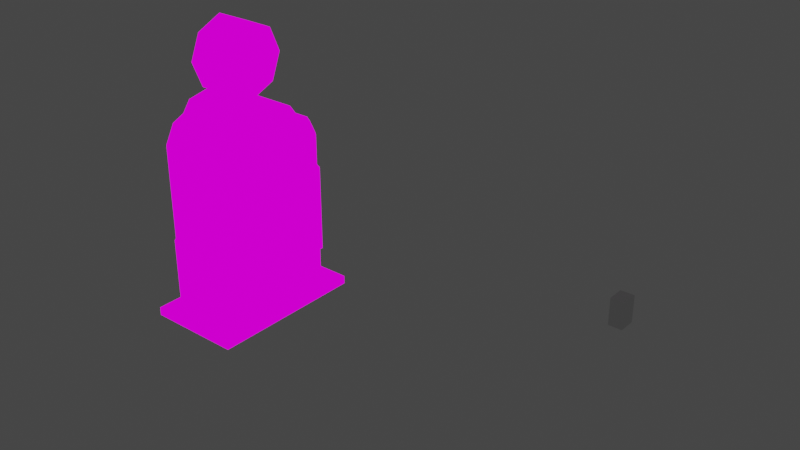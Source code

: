 # Source: mesh.blend  (saved by Blender 2.93.20; exported with 4.5.12 LTS)
import bpy
from mathutils import Matrix  # noqa: F401  (used for matrix-valued properties, if any)

bpy.ops.wm.read_factory_settings(use_empty=True)
scene = bpy.context.scene
scene.name = 'Scene'

# ---- collections
col_collection = bpy.data.collections.new('Collection'); scene.collection.children.link(col_collection)

# ---- images (referenced by path relative to the original .blend; pixels are not part of the script)
import os
ASSET_DIR = os.environ.get("B2B_ASSET_DIR", "")  # directory of the original .blend (textures are referenced by path, not embedded)
HERE = os.path.dirname(os.path.abspath(__file__))  # packed textures are extracted next to this script under _unpacked/

def load_image(name, relpath, width, height, colorspace="sRGB"):
    """Load a texture the original file referenced (path relative to the .blend, or extracted next to this script)."""
    p = next((c for c in (os.path.join(HERE, relpath), os.path.join(ASSET_DIR, relpath)) if relpath and os.path.exists(c)), "")
    if p:
        img = bpy.data.images.load(p, check_existing=True)
        img.name = name
    else:  # same state as the original file: an image datablock whose file is absent (Cycles renders it pink)
        img = bpy.data.images.new(name, width, height)
        img.source = "FILE"
        img.filepath = "//" + (relpath or name)
    img.colorspace_settings.name = colorspace
    return img
img_texture_png = load_image('texture.png', 'texture.png', 1024, 1024, 'sRGB')

# ---- materials (node trees are filled in below, after node groups)
mat_texture_png = bpy.data.materials.new('texture.png')
mat_texture_png.use_transparent_shadow = False
mat_texture_png.diffuse_color = (1.0, 1.0, 1.0, 1.0)
mat_texture_png.roughness = 1.0
mat_texture_png.specular_intensity = 0.0
mat_texture_png.metallic = 1.0

# ---- material node trees
mat_texture_png.use_nodes = True; mat_texture_png.node_tree.nodes.clear()
_N = mat_texture_png.node_tree.nodes; _L = mat_texture_png.node_tree.links
n0 = _N.new('ShaderNodeOutputMaterial'); n0.name = 'Material Output'; n0.location = (200, 0)
n1 = _N.new('ShaderNodeEmission'); n1.name = 'Emission'; n1.location = (0, 0)
n2 = _N.new('ShaderNodeTexImage'); n2.name = 'Image Texture'; n2.location = (-300, 0)
n2.image = img_texture_png
n2.interpolation = 'Closest'
_L.new(n1.outputs[0], n0.inputs[0])
_L.new(n2.outputs[0], n1.inputs[0])
n0.is_active_output = True

# ---- world
world_world = bpy.data.worlds.new('World'); scene.world = world_world
world_world.use_nodes = True; world_world.node_tree.nodes.clear()
_N = world_world.node_tree.nodes; _L = world_world.node_tree.links
n0 = _N.new('ShaderNodeOutputWorld'); n0.name = 'World Output'; n0.location = (300, 300)
n1 = _N.new('ShaderNodeBackground'); n1.name = 'Background'; n1.location = (10, 300)
n1.inputs[0].default_value = (0.05088, 0.05088, 0.05088, 1.0)
_L.new(n1.outputs[0], n0.inputs[0])
n0.is_active_output = True
world_world.color = (0.05088, 0.05088, 0.05088)
world_world.use_sun_shadow = False
world_world.sun_shadow_jitter_overblur = 0.0

# ---- meshes
me_w__modelingstuff_nzp_meshes_mdl_mulekick = bpy.data.meshes.new('W:\\modelingstuff\\nzp_meshes_mdl\\mulekick')
me_w__modelingstuff_nzp_meshes_mdl_mulekick.from_pydata([(12.89, -25.73, -56.38), (-23.48, -25.73, -56.38), (12.72, 22.21, -56.38), (14.39, -21.33, 21.69), (14.44, -24.44, 14.85), (-23.48, 22.21, -56.38), (14.44, -24.44, -56.38), (-23.45, 17.81, 23.12), (-23.48, -25.73, 14.85), (12.89, -25.73, 14.85), (-23.45, -21.33, 23.12), (14.39, 17.81, 21.69), (14.44, 12.16, 24.12), (12.89, 8.55, 30.55), (12.89, 12.16, 25.61), (14.44, 8.55, 29.07), (-23.48, -15.68, 25.61), (14.44, -15.68, 24.12), (-23.48, -1.758, 32.53), (-23.48, -12.07, 30.55), (14.44, -12.07, 29.07), (12.89, -12.07, 30.55), (12.89, -1.758, 32.53), (14.44, -1.758, 31.05), (14.44, 20.92, -56.38), (14.44, 20.92, 14.85), (-23.48, 8.55, 30.55), (12.91, 17.81, 23.12), (-23.48, 22.21, 14.85), (12.89, 22.21, 14.85), (-23.48, 12.16, 25.61), (12.89, -15.68, 25.61), (12.91, -21.33, 23.12), (-1.519, 18.6, -37.09), (18.21, 18.6, 1.99), (18.21, 18.6, -35.6), (18.21, 1.334, 1.99), (18.21, -1.243, -35.6), (18.21, -1.243, 1.99), (-1.519, -1.243, -37.09), (10.49, -1.243, 6.937), (10.49, 18.6, 6.937), (18.21, 16.02, 6.442), (13.92, 1.334, 6.442), (18.21, 1.334, 6.442), (13.92, 1.334, 1.99), (13.92, 16.02, 1.99), (18.21, 16.02, 1.99), (13.92, 16.02, 6.442), (-13.18, 14.11, 49.69), (2.755, 9.536, 38.33), (2.755, 14.11, 49.69), (-13.18, 9.536, 38.33), (-13.18, -1.758, 33.68), (2.755, -13.05, 38.33), (2.755, -1.758, 33.68), (-13.18, -13.05, 38.33), (-13.18, -1.758, 65.69), (2.755, 9.536, 60.53), (2.755, -13.05, 60.53), (2.755, -1.758, 65.69), (2.755, -17.62, 49.69), (-13.18, 9.536, 60.53), (-13.18, -17.62, 49.69), (-13.18, -13.05, 60.53), (-4.405, -3.372, 34.2), (-4.435, -0.212, 32.04), (-4.435, -3.305, 32.04), (-4.405, -0.1448, 34.2), (-16.46, 27.39, -13.39), (-16.27, 27.36, -57.37), (6.905, 27.39, -13.39), (6.715, 27.36, -57.37), (6.905, -30.25, -13.39), (6.715, -29.33, -57.37), (-16.46, -30.25, -13.39), (-16.27, -29.33, -57.37), (-16.27, -0.9852, 10.4), (-16.46, 25.55, -7.858), (-16.46, -28.42, -7.858), (6.905, -28.42, -7.858), (6.905, 25.55, -7.858), (6.715, -0.9852, 10.4), (-13.87, -33.78, -57.37), (-13.87, -33.78, -21.52), (-13.87, 30.76, -57.37), (-13.87, 30.76, -21.52), (4.314, 30.76, -57.37), (4.314, -33.78, -21.52), (4.314, 30.76, -21.52), (4.314, -33.78, -57.37), (4.314, 26.59, -17.33), (4.314, -29.08, -17.33), (-13.87, -29.08, -17.33), (-13.87, 26.59, -17.33), (-25.38, -36.22, -60.25), (-25.38, -36.22, -56.56), (-25.38, 33.48, -60.25), (-25.38, 33.48, -56.56), (16.44, -36.22, -60.25), (16.44, -36.22, -56.56), (16.44, 33.48, -60.25), (16.44, 33.48, -56.56)], [], [(5, 1, 8), (5, 8, 28), (24, 6, 2), (6, 0, 2), (4, 3, 9), (0, 9, 1), (9, 8, 1), (5, 28, 2), (28, 29, 2), (6, 4, 0), (4, 9, 0), (10, 16, 7), (16, 30, 7), (8, 10, 28), (10, 7, 28), (9, 32, 8), (32, 10, 8), (27, 11, 29), (14, 13, 12), (13, 15, 12), (32, 31, 10), (31, 16, 10), (27, 14, 11), (14, 12, 11), (11, 12, 3), (12, 17, 3), (19, 18, 26), (12, 15, 17), (15, 20, 17), (16, 19, 30), (19, 26, 30), (31, 21, 16), (21, 19, 16), (21, 22, 19), (22, 18, 19), (13, 22, 15), (22, 23, 15), (15, 23, 20), (6, 24, 4), (24, 25, 4), (4, 25, 3), (25, 11, 3), (13, 26, 22), (26, 18, 22), (29, 28, 27), (28, 7, 27), (14, 30, 13), (30, 26, 13), (31, 17, 21), (17, 20, 21), (32, 3, 31), (3, 17, 31), (21, 20, 22), (20, 23, 22), (9, 3, 32), (27, 7, 14), (7, 30, 14), (24, 2, 25), (2, 29, 25), (25, 29, 11), (41, 34, 33), (34, 35, 33), (34, 47, 35), (47, 36, 35), (36, 38, 35), (38, 37, 35), (38, 40, 37), (40, 39, 37), (35, 37, 33), (37, 39, 33), (41, 40, 34), (40, 38, 34), (38, 36, 34), (36, 47, 34), (42, 44, 47), (44, 36, 47), (48, 43, 42), (43, 44, 42), (44, 43, 36), (43, 45, 36), (47, 46, 42), (46, 48, 42), (51, 50, 49), (50, 52, 49), (55, 54, 53), (54, 56, 53), (61, 59, 63), (59, 64, 63), (60, 58, 57), (58, 62, 57), (50, 55, 52), (55, 53, 52), (54, 61, 56), (61, 63, 56), (59, 60, 64), (60, 57, 64), (58, 51, 62), (51, 49, 62), (60, 59, 58), (59, 61, 58), (61, 54, 58), (54, 55, 58), (55, 50, 58), (50, 51, 58), (49, 52, 62), (52, 53, 62), (53, 56, 62), (56, 63, 62), (63, 64, 62), (64, 57, 62), (67, 66, 65), (66, 68, 65), (75, 69, 76), (69, 70, 76), (69, 71, 70), (71, 72, 70), (71, 73, 72), (73, 74, 72), (73, 75, 74), (75, 76, 74), (75, 79, 69), (79, 77, 69), (77, 78, 69), (78, 77, 81), (81, 77, 82), (82, 77, 79, 80), (73, 80, 75), (80, 79, 75), (69, 78, 71), (78, 81, 71), (84, 86, 83), (86, 85, 83), (86, 89, 85), (89, 87, 85), (89, 88, 87), (88, 90, 87), (88, 84, 90), (84, 83, 90), (91, 92, 89), (92, 88, 89), (88, 92, 84), (92, 93, 84), (86, 94, 89), (94, 91, 89), (93, 94, 84), (94, 86, 84), (82, 80, 81), (80, 73, 71, 81), (95, 96, 98, 97), (97, 98, 102, 101), (101, 102, 100, 99), (99, 100, 96, 95), (97, 101, 99, 95), (102, 98, 96, 100)])
_uv = me_w__modelingstuff_nzp_meshes_mdl_mulekick.uv_layers.new(name='W:\\modelingstuff\\nzp_meshes_mdl\\mulekick')
_uv.uv.foreach_set('vector', [0.6562, 0.5859, 0.6562, 0.4531, 0.8594, 0.4531, 0.6562, 0.5859, 0.8594, 0.4531, 0.8594, 0.5859, 0.5781, 0.03125, 0.5156, 0.03125, 0.5859, 0.03125, 0.5156, 0.03125, 0.5156, 0.03906, 0.5859, 0.03125, 0.1016, 0.8281, 0.1172, 0.8906, 0.08594, 0.8281, 0.1016, 0.03125, 0.4688, 0.03125, 0.1016, 0.2188, 0.4688, 0.03125, 0.4688, 0.2188, 0.1016, 0.2188, 0.1016, 0.2188, 0.4531, 0.2188, 0.1016, 0.03125, 0.4531, 0.2188, 0.4531, 0.03125, 0.1016, 0.03125, 0.1094, 0.2422, 0.1016, 0.8203, 0.09375, 0.2422, 0.1016, 0.8203, 0.08594, 0.8203, 0.09375, 0.2422, 0.9688, 0.05469, 0.9453, 0.0625, 0.8203, 0.05469, 0.9453, 0.0625, 0.8438, 0.0625, 0.8203, 0.05469, 0.9844, 0.03906, 0.9688, 0.05469, 0.8047, 0.03906, 0.9688, 0.05469, 0.8203, 0.05469, 0.8047, 0.03906, 0.7969, 0.01562, 0.8125, 0.01562, 0.7969, 0.08594, 0.8125, 0.01562, 0.8125, 0.08594, 0.7969, 0.08594, 0.4453, 0.9062, 0.4453, 0.8906, 0.4766, 0.8281, 0.3984, 0.9219, 0.3672, 0.9609, 0.3984, 0.9141, 0.3672, 0.9609, 0.3672, 0.9531, 0.3984, 0.9141, 0.8125, 0.01562, 0.8359, 0.01562, 0.8125, 0.08594, 0.8359, 0.01562, 0.8359, 0.08594, 0.8125, 0.08594, 0.4453, 0.9062, 0.3984, 0.9219, 0.4453, 0.8906, 0.3984, 0.9219, 0.3984, 0.9141, 0.4453, 0.8906, 0.4453, 0.8906, 0.3984, 0.9141, 0.1172, 0.8906, 0.3984, 0.9141, 0.1719, 0.9141, 0.1172, 0.8906, 0.9375, 0.07812, 0.8984, 0.08594, 0.8594, 0.07812, 0.3984, 0.9141, 0.3672, 0.9531, 0.1719, 0.9141, 0.3672, 0.9531, 0.2031, 0.9531, 0.1719, 0.9141, 0.9453, 0.0625, 0.9375, 0.07812, 0.8438, 0.0625, 0.9375, 0.07812, 0.8594, 0.07812, 0.8438, 0.0625, 0.8359, 0.01562, 0.8516, 0.01562, 0.8359, 0.08594, 0.8516, 0.01562, 0.8516, 0.08594, 0.8359, 0.08594, 0.8516, 0.01562, 0.875, 0.01562, 0.8516, 0.08594, 0.875, 0.01562, 0.875, 0.08594, 0.8516, 0.08594, 0.3672, 0.9609, 0.2812, 0.9844, 0.3672, 0.9531, 0.2812, 0.9844, 0.2812, 0.9688, 0.3672, 0.9531, 0.3672, 0.9531, 0.2812, 0.9688, 0.2031, 0.9531, 0.1094, 0.2422, 0.4609, 0.2422, 0.1016, 0.8203, 0.4609, 0.2422, 0.4609, 0.8203, 0.1016, 0.8203, 0.1016, 0.8281, 0.4609, 0.8281, 0.1172, 0.8906, 0.4609, 0.8281, 0.4453, 0.8906, 0.1172, 0.8906, 0.9062, 0.01562, 0.9062, 0.08594, 0.875, 0.01562, 0.9062, 0.08594, 0.875, 0.08594, 0.875, 0.01562, 0.9844, 0.01562, 0.9844, 0.08594, 0.9609, 0.01562, 0.9844, 0.08594, 0.9609, 0.08594, 0.9609, 0.01562, 0.9375, 0.01562, 0.9297, 0.08594, 0.9062, 0.01562, 0.9297, 0.08594, 0.9062, 0.08594, 0.9062, 0.01562, 0.1719, 0.9219, 0.1719, 0.9141, 0.2031, 0.9609, 0.1719, 0.9141, 0.2031, 0.9531, 0.2031, 0.9609, 0.1172, 0.9062, 0.1172, 0.8906, 0.1719, 0.9219, 0.1172, 0.8906, 0.1719, 0.9141, 0.1719, 0.9219, 0.2031, 0.9609, 0.2031, 0.9531, 0.2812, 0.9844, 0.2031, 0.9531, 0.2812, 0.9688, 0.2812, 0.9844, 0.08594, 0.8281, 0.1172, 0.8906, 0.1172, 0.9062, 0.9609, 0.01562, 0.9609, 0.08594, 0.9375, 0.01562, 0.9609, 0.08594, 0.9297, 0.08594, 0.9375, 0.01562, 0.4609, 0.2422, 0.4766, 0.2422, 0.4609, 0.8203, 0.4766, 0.2422, 0.4766, 0.8203, 0.4609, 0.8203, 0.4609, 0.8281, 0.4766, 0.8281, 0.4453, 0.8906, 0.9375, 0.04688, 0.9297, 0.03125, 0.8281, 0.07812, 0.9297, 0.03125, 0.8281, 0.03125, 0.8281, 0.07812, 0.9531, 0.9531, 0.9297, 0.9531, 0.9531, 0.6016, 0.9297, 0.9531, 0.7969, 0.9531, 0.9531, 0.6016, 0.7969, 0.9531, 0.7734, 0.9531, 0.9531, 0.6016, 0.7734, 0.9531, 0.7734, 0.6016, 0.9531, 0.6016, 0.9297, 0.03125, 0.9375, 0.04688, 0.8281, 0.03125, 0.9375, 0.04688, 0.8281, 0.07812, 0.8281, 0.03125, 0.9609, 0.07031, 0.9531, 0.07031, 0.9688, 0.03125, 0.9531, 0.07031, 0.9609, 0.02344, 0.9688, 0.03125, 0.9688, 0.0625, 0.9062, 0.0625, 0.9766, 0.03906, 0.9062, 0.0625, 0.9062, 0.03906, 0.9766, 0.03906, 0.9062, 0.03906, 0.9141, 0.03906, 0.9766, 0.03906, 0.9141, 0.03906, 0.9688, 0.03906, 0.9766, 0.03906, 0.6484, 0.6094, 0.6484, 0.9297, 0.5469, 0.6094, 0.6484, 0.9297, 0.5469, 0.9297, 0.5469, 0.6094, 0.6016, 0.07031, 0.5547, 0.07031, 0.6016, 0.0625, 0.5547, 0.07031, 0.5547, 0.0625, 0.6016, 0.0625, 0.5781, 0.07031, 0.5625, 0.07031, 0.5781, 0.04688, 0.5625, 0.07031, 0.5625, 0.04688, 0.5781, 0.04688, 0.5781, 0.05469, 0.5625, 0.05469, 0.5781, 0.07031, 0.5625, 0.05469, 0.5625, 0.07031, 0.5781, 0.07031, 0.9062, 0.02344, 0.8594, 0.02344, 0.9062, 0.07031, 0.8594, 0.02344, 0.8594, 0.07031, 0.9062, 0.07031, 0.8438, 0.02344, 0.8594, 0.02344, 0.8438, 0.07031, 0.8594, 0.02344, 0.8594, 0.07031, 0.8438, 0.07031, 0.9062, 0.02344, 0.9453, 0.02344, 0.9062, 0.07031, 0.9453, 0.02344, 0.9453, 0.07031, 0.9062, 0.07031, 0.9609, 0.02344, 0.9453, 0.02344, 0.9609, 0.07031, 0.9453, 0.02344, 0.9453, 0.07031, 0.9609, 0.07031, 0.8594, 0.02344, 0.8438, 0.02344, 0.8594, 0.07031, 0.8438, 0.02344, 0.8438, 0.07031, 0.8594, 0.07031, 0.8594, 0.02344, 0.9062, 0.02344, 0.8594, 0.07031, 0.9062, 0.02344, 0.9062, 0.07031, 0.8594, 0.07031, 0.9453, 0.02344, 0.9609, 0.02344, 0.9453, 0.07031, 0.9609, 0.02344, 0.9609, 0.07031, 0.9453, 0.07031, 0.9453, 0.02344, 0.9062, 0.02344, 0.9453, 0.07031, 0.9062, 0.02344, 0.9062, 0.07031, 0.9453, 0.07031, 0.75, 0.4297, 0.6328, 0.3828, 0.875, 0.375, 0.6328, 0.3828, 0.5781, 0.2578, 0.875, 0.375, 0.5781, 0.2578, 0.6328, 0.1328, 0.875, 0.375, 0.6328, 0.1328, 0.75, 0.07812, 0.875, 0.375, 0.75, 0.07812, 0.875, 0.1328, 0.875, 0.375, 0.875, 0.1328, 0.9219, 0.2578, 0.875, 0.375, 0.9375, 0.2656, 0.8828, 0.1328, 0.8828, 0.3906, 0.8828, 0.1328, 0.75, 0.07812, 0.8828, 0.3906, 0.75, 0.07812, 0.625, 0.1328, 0.8828, 0.3906, 0.625, 0.1328, 0.5703, 0.2656, 0.8828, 0.3906, 0.5703, 0.2656, 0.625, 0.3906, 0.8828, 0.3906, 0.625, 0.3906, 0.75, 0.4453, 0.8828, 0.3906, 0.6328, 0.03125, 0.6562, 0.03125, 0.6328, 0.05469, 0.6562, 0.03125, 0.6562, 0.05469, 0.6328, 0.05469, 0.5625, 0.4688, 0.5625, 0.3125, 0.5, 0.4688, 0.5625, 0.3125, 0.5, 0.3125, 0.5, 0.4688, 0.5, 0.4453, 0.5625, 0.4453, 0.5, 0.3125, 0.5625, 0.4453, 0.5625, 0.3125, 0.5, 0.3125, 0.5625, 0.3594, 0.5625, 0.4531, 0.5, 0.3594, 0.5625, 0.4531, 0.5, 0.4531, 0.5, 0.3594, 0.5625, 0.4453, 0.5, 0.4453, 0.5625, 0.3203, 0.5, 0.4453, 0.5, 0.3203, 0.5625, 0.3203, 0.5, 0.3594, 0.5, 0.3828, 0.5625, 0.3594, 0.5, 0.3828, 0.5312, 0.4375, 0.5625, 0.3594, 0.5312, 0.4375, 0.5625, 0.3828, 0.5625, 0.3594, 0.5625, 0.3672, 0.5625, 0.4609, 0.5, 0.3672, 0.5, 0.3672, 0.5625, 0.4609, 0.5, 0.4609, 0.5625, 0.4688, 0.5, 0.4688, 0.5, 0.3672, 0.5625, 0.3672, 0.5625, 0.4453, 0.5625, 0.4688, 0.5, 0.4453, 0.5625, 0.4688, 0.5, 0.4688, 0.5, 0.4453, 0.5, 0.4453, 0.5, 0.4609, 0.5625, 0.4453, 0.5, 0.4609, 0.5625, 0.4609, 0.5625, 0.4453, 0.8047, 0.07812, 0.9844, 0.07812, 0.8047, 0.007812, 0.9844, 0.07812, 0.9844, 0.007812, 0.8047, 0.007812, 0.9844, 0.07812, 0.9844, 0.01562, 0.8047, 0.07812, 0.9844, 0.01562, 0.8047, 0.01562, 0.8047, 0.07812, 0.9844, 0.07812, 0.8047, 0.07812, 0.9844, 0.007812, 0.8047, 0.07812, 0.8047, 0.007812, 0.9844, 0.007812, 0.9688, 0.01562, 0.9688, 0.07812, 0.8359, 0.01562, 0.9688, 0.07812, 0.8359, 0.07812, 0.8359, 0.01562, 0.9219, 0.07031, 0.8672, 0.07031, 0.9297, 0.0625, 0.8672, 0.07031, 0.8672, 0.0625, 0.9297, 0.0625, 0.8906, 0.01562, 0.9219, 0.01562, 0.8906, 0.07812, 0.9219, 0.01562, 0.9219, 0.07812, 0.8906, 0.07812, 0.8828, 0.07812, 0.9141, 0.07812, 0.8828, 0.01562, 0.9141, 0.07812, 0.9141, 0.01562, 0.8828, 0.01562, 0.8672, 0.07031, 0.9219, 0.07031, 0.8672, 0.0625, 0.9219, 0.07031, 0.9297, 0.0625, 0.8672, 0.0625, 0.5234, 0.4688, 0.5, 0.4375, 0.5625, 0.4375, 0.3516, 0.2578, 0.3516, 0.2812, 0.2031, 0.2812, 0.2031, 0.2578, 0.2969, 0.1797, 0.2969, 0.1641, 0.4609, 0.1641, 0.4609, 0.1797, 0.2422, 0.1562, 0.2422, 0.1797, 0.4141, 0.1797, 0.4141, 0.1562, 0.2031, 0.1953, 0.2031, 0.1797, 0.4141, 0.1797, 0.4141, 0.1953, 0.1875, 0.1953, 0.1875, 0.1797, 0.375, 0.1797, 0.375, 0.1953, 0.5078, 0.02344, 0.6484, 0.02344, 0.6484, 0.1016, 0.5078, 0.1016, 0.6406, 0.01562, 0.6406, 0.1094, 0.5, 0.1094, 0.5, 0.01562])
me_w__modelingstuff_nzp_meshes_mdl_mulekick.materials.append(mat_texture_png)
me_w__modelingstuff_nzp_meshes_mdl_mulekick.use_remesh_fix_poles = True
me_w__modelingstuff_nzp_meshes_mdl_mulekick.use_remesh_preserve_attributes = False
me_w__modelingstuff_nzp_meshes_mdl_mulekick.use_mirror_vertex_groups = False
me_w__modelingstuff_nzp_meshes_mdl_mulekick.update()
me_cube_003 = bpy.data.meshes.new('Cube.003')
me_cube_003.from_pydata([(-1.0, -1.0, -1.0), (-1.0, -1.0, 1.0), (-1.0, 1.0, -1.0), (-1.0, 1.0, 1.0), (1.0, -1.0, -1.0), (1.0, -1.0, 1.0), (1.0, 1.0, -1.0), (1.0, 1.0, 1.0)], [], [(0, 1, 3, 2), (2, 3, 7, 6), (6, 7, 5, 4), (4, 5, 1, 0), (2, 6, 4, 0), (7, 3, 1, 5)])
_uv = me_cube_003.uv_layers.new(name='UVMap')
_uv.uv.foreach_set('vector', [0.375, 0.0, 0.625, 0.0, 0.625, 0.25, 0.375, 0.25, 0.375, 0.25, 0.625, 0.25, 0.625, 0.5, 0.375, 0.5, 0.375, 0.5, 0.625, 0.5, 0.625, 0.75, 0.375, 0.75, 0.375, 0.75, 0.625, 0.75, 0.625, 1.0, 0.375, 1.0, 0.125, 0.5, 0.375, 0.5, 0.375, 0.75, 0.125, 0.75, 0.625, 0.5, 0.875, 0.5, 0.875, 0.75, 0.625, 0.75])
me_cube_003.use_remesh_fix_poles = True
me_cube_003.use_remesh_preserve_attributes = False
me_cube_003.use_mirror_vertex_groups = False
me_cube_003.update()

# ---- objects
ob_w__modelingstuff_nzp_meshes_mdl_mulekick = bpy.data.objects.new('W:\\modelingstuff\\nzp_meshes_mdl\\mulekick', me_w__modelingstuff_nzp_meshes_mdl_mulekick)
ob_cube = bpy.data.objects.new('Cube', me_cube_003)

# ---- transforms, parenting, visibility, modifiers, constraints
ob_w__modelingstuff_nzp_meshes_mdl_mulekick.location = (11.05, 1.753, 29.01)
ob_w__modelingstuff_nzp_meshes_mdl_mulekick.lineart.crease_threshold = 0.0
ob_cube.location = (189.5, -16.33, 42.51)
ob_cube.scale = (2.423, 2.974, 4.743)
ob_cube.lineart.crease_threshold = 0.0

# ---- collection membership
scene.collection.objects.link(ob_w__modelingstuff_nzp_meshes_mdl_mulekick)
col_collection.objects.link(ob_cube)

# ---- scene / render settings (as saved in the file)
scene.frame_start = 1; scene.frame_end = 1; scene.frame_set(1)
scene.render.engine = 'BLENDER_EEVEE_NEXT'
scene.cycles.use_denoising = False
scene.cycles.samples = 128
scene.cycles.sampling_pattern = 'TABULATED_SOBOL'
scene.cycles.use_adaptive_sampling = False
scene.cycles.use_light_tree = False
scene.view_settings.view_transform = 'Filmic'
bpy.context.view_layer.update()

# ---- added for rendering (the .blend has no active camera): camera
cam_auto = bpy.data.cameras.new('AutoCamera')
cam_auto.lens = 50.0
cam_auto.sensor_width = 36.0
cam_auto.clip_end = 4084.65
ob_auto_camera = bpy.data.objects.new('AutoCamera', cam_auto)
scene.collection.objects.link(ob_auto_camera)
ob_auto_camera.location = (321.56, -278.909, 217.927)
ob_auto_camera.rotation_euler = (1.09748, -7.21219e-08, 0.694738)
scene.camera = ob_auto_camera
bpy.context.view_layer.update()
